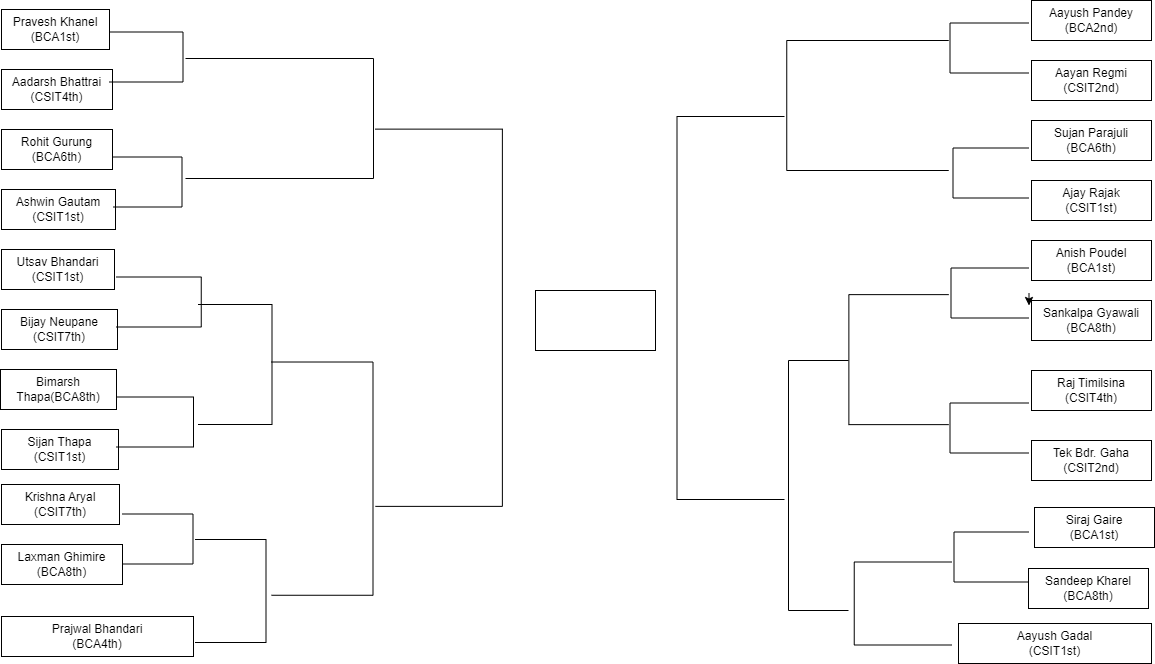

The diagram above was exported from draw.io. Its source (the exported page's mxGraphModel, read from the mxfile embedded in the PNG):
<mxGraphModel dx="1257" dy="706" grid="0" gridSize="10" guides="1" tooltips="1" connect="1" arrows="1" fold="1" page="1" pageScale="1" pageWidth="1169" pageHeight="827" background="#ffffff" math="0" shadow="0">
  <root>
    <mxCell id="0" />
    <mxCell id="1" parent="0" />
    <mxCell id="wT_Q4D41gSpAeXmxqQgI-1" value="Tek Bdr. Gaha&lt;br&gt;(CSIT2nd)" style="rounded=0;whiteSpace=wrap;html=1;" vertex="1" parent="1">
      <mxGeometry x="1041" y="450" width="120" height="40" as="geometry" />
    </mxCell>
    <mxCell id="wT_Q4D41gSpAeXmxqQgI-2" value="Raj Timilsina&lt;br&gt;(CSIT4th)" style="rounded=0;whiteSpace=wrap;html=1;" vertex="1" parent="1">
      <mxGeometry x="1041" y="380" width="120" height="40" as="geometry" />
    </mxCell>
    <mxCell id="wT_Q4D41gSpAeXmxqQgI-3" value="Sankalpa Gyawali&lt;br data-darkreader-inline-border=&quot;&quot; style=&quot;border-color: var(--darkreader-border--border-color); --darkreader-inline-border:var(--darkreader-border--darkreader-border--border-color);&quot;&gt;(BCA8th)" style="rounded=0;whiteSpace=wrap;html=1;" vertex="1" parent="1">
      <mxGeometry x="1041" y="310" width="120" height="40" as="geometry" />
    </mxCell>
    <mxCell id="wT_Q4D41gSpAeXmxqQgI-4" value="Anish Poudel&lt;br style=&quot;border-color: var(--darkreader-border--border-color); --darkreader-inline-border:var(--darkreader-border--darkreader-border--border-color);&quot; data-darkreader-inline-border=&quot;&quot;&gt;(BCA1st)" style="rounded=0;whiteSpace=wrap;html=1;" vertex="1" parent="1">
      <mxGeometry x="1041" y="250" width="120" height="40" as="geometry" />
    </mxCell>
    <mxCell id="wT_Q4D41gSpAeXmxqQgI-5" value="Ajay Rajak&lt;br&gt;(CSIT1st)" style="rounded=0;whiteSpace=wrap;html=1;" vertex="1" parent="1">
      <mxGeometry x="1041" y="190" width="120" height="40" as="geometry" />
    </mxCell>
    <mxCell id="wT_Q4D41gSpAeXmxqQgI-6" value="Sujan Parajuli&lt;br&gt;(BCA6th)" style="rounded=0;whiteSpace=wrap;html=1;" vertex="1" parent="1">
      <mxGeometry x="1041" y="130" width="120" height="40" as="geometry" />
    </mxCell>
    <mxCell id="wT_Q4D41gSpAeXmxqQgI-7" value="Aayan Regmi&lt;br&gt;(CSIT2nd)" style="rounded=0;whiteSpace=wrap;html=1;" vertex="1" parent="1">
      <mxGeometry x="1041" y="70" width="120" height="40" as="geometry" />
    </mxCell>
    <mxCell id="wT_Q4D41gSpAeXmxqQgI-8" value="Aayush Pandey&lt;br&gt;(BCA2nd)" style="rounded=0;whiteSpace=wrap;html=1;" vertex="1" parent="1">
      <mxGeometry x="1041" y="10" width="120" height="40" as="geometry" />
    </mxCell>
    <mxCell id="wT_Q4D41gSpAeXmxqQgI-9" value="" style="shape=partialRectangle;whiteSpace=wrap;html=1;bottom=1;right=1;left=1;top=0;fillColor=none;routingCenterX=-0.5;rotation=90;" vertex="1" parent="1">
      <mxGeometry x="975.5" y="144.5" width="50" height="76" as="geometry" />
    </mxCell>
    <mxCell id="wT_Q4D41gSpAeXmxqQgI-10" value="" style="shape=partialRectangle;whiteSpace=wrap;html=1;bottom=1;right=1;left=1;top=0;fillColor=none;routingCenterX=-0.5;rotation=90;" vertex="1" parent="1">
      <mxGeometry x="974" y="18" width="50" height="79" as="geometry" />
    </mxCell>
    <mxCell id="wT_Q4D41gSpAeXmxqQgI-11" value="" style="shape=partialRectangle;whiteSpace=wrap;html=1;bottom=1;right=1;left=1;top=0;fillColor=none;routingCenterX=-0.5;rotation=90;" vertex="1" parent="1">
      <mxGeometry x="974" y="398" width="50" height="79" as="geometry" />
    </mxCell>
    <mxCell id="wT_Q4D41gSpAeXmxqQgI-12" value="" style="shape=partialRectangle;whiteSpace=wrap;html=1;bottom=1;right=1;left=1;top=0;fillColor=none;routingCenterX=-0.5;rotation=90;" vertex="1" parent="1">
      <mxGeometry x="974.5" y="263.5" width="50" height="78" as="geometry" />
    </mxCell>
    <mxCell id="wT_Q4D41gSpAeXmxqQgI-13" value="" style="shape=partialRectangle;whiteSpace=wrap;html=1;bottom=1;right=1;left=1;top=0;fillColor=none;routingCenterX=-0.5;rotation=90;" vertex="1" parent="1">
      <mxGeometry x="812.25" y="34" width="130" height="162" as="geometry" />
    </mxCell>
    <mxCell id="wT_Q4D41gSpAeXmxqQgI-14" value="" style="shape=partialRectangle;whiteSpace=wrap;html=1;bottom=1;right=1;left=1;top=0;fillColor=none;routingCenterX=-0.5;rotation=90;" vertex="1" parent="1">
      <mxGeometry x="843.31" y="319.2" width="130" height="99.87" as="geometry" />
    </mxCell>
    <mxCell id="wT_Q4D41gSpAeXmxqQgI-15" value="" style="shape=partialRectangle;whiteSpace=wrap;html=1;bottom=1;right=1;left=1;top=0;fillColor=none;routingCenterX=-0.5;rotation=90;" vertex="1" parent="1">
      <mxGeometry x="703" y="465" width="250" height="60" as="geometry" />
    </mxCell>
    <mxCell id="wT_Q4D41gSpAeXmxqQgI-76" value="Pravesh Khanel&lt;br&gt;(BCA1st)" style="rounded=0;whiteSpace=wrap;html=1;" vertex="1" parent="1">
      <mxGeometry x="11" y="19" width="108" height="40" as="geometry" />
    </mxCell>
    <mxCell id="wT_Q4D41gSpAeXmxqQgI-77" value="Aadarsh Bhattrai&lt;br&gt;(CSIT4th)" style="rounded=0;whiteSpace=wrap;html=1;" vertex="1" parent="1">
      <mxGeometry x="11" y="79" width="111" height="40" as="geometry" />
    </mxCell>
    <mxCell id="wT_Q4D41gSpAeXmxqQgI-78" value="Rohit Gurung&lt;br&gt;(BCA6th)" style="rounded=0;whiteSpace=wrap;html=1;" vertex="1" parent="1">
      <mxGeometry x="11" y="139" width="111" height="40" as="geometry" />
    </mxCell>
    <mxCell id="wT_Q4D41gSpAeXmxqQgI-79" value="Ashwin Gautam&lt;br&gt;(CSIT1st)" style="rounded=0;whiteSpace=wrap;html=1;" vertex="1" parent="1">
      <mxGeometry x="11" y="199" width="114" height="40" as="geometry" />
    </mxCell>
    <mxCell id="wT_Q4D41gSpAeXmxqQgI-80" value="Utsav Bhandari&lt;br&gt;(CSIT1st)" style="rounded=0;whiteSpace=wrap;html=1;" vertex="1" parent="1">
      <mxGeometry x="11" y="259" width="113" height="40" as="geometry" />
    </mxCell>
    <mxCell id="wT_Q4D41gSpAeXmxqQgI-81" value="Bijay Neupane&lt;br&gt;(CSIT7th)" style="rounded=0;whiteSpace=wrap;html=1;" vertex="1" parent="1">
      <mxGeometry x="11" y="319" width="116" height="40" as="geometry" />
    </mxCell>
    <mxCell id="wT_Q4D41gSpAeXmxqQgI-82" value="Bimarsh Thapa(BCA8th)" style="rounded=0;whiteSpace=wrap;html=1;" vertex="1" parent="1">
      <mxGeometry x="10" y="379" width="116" height="40" as="geometry" />
    </mxCell>
    <mxCell id="wT_Q4D41gSpAeXmxqQgI-83" value="Sijan Thapa&lt;br&gt;(CSIT1st)" style="rounded=0;whiteSpace=wrap;html=1;" vertex="1" parent="1">
      <mxGeometry x="11" y="439" width="117" height="40" as="geometry" />
    </mxCell>
    <mxCell id="wT_Q4D41gSpAeXmxqQgI-84" style="edgeStyle=orthogonalEdgeStyle;rounded=0;orthogonalLoop=1;jettySize=auto;html=1;exitX=0.5;exitY=1;exitDx=0;exitDy=0;" edge="1" parent="1" source="wT_Q4D41gSpAeXmxqQgI-78" target="wT_Q4D41gSpAeXmxqQgI-78">
      <mxGeometry relative="1" as="geometry" />
    </mxCell>
    <mxCell id="wT_Q4D41gSpAeXmxqQgI-92" value="Krishna Aryal&lt;br&gt;(CSIT7th)" style="rounded=0;whiteSpace=wrap;html=1;" vertex="1" parent="1">
      <mxGeometry x="11" y="494" width="118" height="40" as="geometry" />
    </mxCell>
    <mxCell id="wT_Q4D41gSpAeXmxqQgI-93" value="Laxman Ghimire&lt;br data-darkreader-inline-border=&quot;&quot; style=&quot;border-color: var(--darkreader-border--border-color); --darkreader-inline-border:var(--darkreader-border--darkreader-border--border-color);&quot;&gt;(BCA8th)" style="rounded=0;whiteSpace=wrap;html=1;" vertex="1" parent="1">
      <mxGeometry x="11" y="554" width="121" height="40" as="geometry" />
    </mxCell>
    <mxCell id="wT_Q4D41gSpAeXmxqQgI-97" value="Siraj Gaire&lt;br data-darkreader-inline-border=&quot;&quot; style=&quot;border-color: var(--darkreader-border--border-color); --darkreader-inline-border:var(--darkreader-border--darkreader-border--border-color);&quot;&gt;(BCA1st)" style="rounded=0;whiteSpace=wrap;html=1;" vertex="1" parent="1">
      <mxGeometry x="1044" y="517" width="120" height="40" as="geometry" />
    </mxCell>
    <mxCell id="wT_Q4D41gSpAeXmxqQgI-98" value="Sandeep Kharel&lt;br&gt;(BCA8th)" style="rounded=0;whiteSpace=wrap;html=1;" vertex="1" parent="1">
      <mxGeometry x="1038" y="578" width="120" height="40" as="geometry" />
    </mxCell>
    <mxCell id="wT_Q4D41gSpAeXmxqQgI-99" value="Aayush Gadal&lt;br data-darkreader-inline-border=&quot;&quot; style=&quot;border-color: var(--darkreader-border--border-color); --darkreader-inline-border:var(--darkreader-border--darkreader-border--border-color);&quot;&gt;(CSIT1st)" style="rounded=0;whiteSpace=wrap;html=1;" vertex="1" parent="1">
      <mxGeometry x="968" y="633" width="193" height="40" as="geometry" />
    </mxCell>
    <mxCell id="wT_Q4D41gSpAeXmxqQgI-100" value="Prajwal Bhandari&lt;br data-darkreader-inline-border=&quot;&quot; style=&quot;border-color: var(--darkreader-border--border-color); --darkreader-inline-border:var(--darkreader-border--darkreader-border--border-color);&quot;&gt;(BCA4th)" style="rounded=0;whiteSpace=wrap;html=1;" vertex="1" parent="1">
      <mxGeometry x="11" y="626" width="192" height="40" as="geometry" />
    </mxCell>
    <mxCell id="wT_Q4D41gSpAeXmxqQgI-101" style="edgeStyle=orthogonalEdgeStyle;rounded=0;orthogonalLoop=1;jettySize=auto;html=1;exitX=0.5;exitY=0;exitDx=0;exitDy=0;entryX=0.75;entryY=0;entryDx=0;entryDy=0;" edge="1" parent="1" source="wT_Q4D41gSpAeXmxqQgI-12" target="wT_Q4D41gSpAeXmxqQgI-12">
      <mxGeometry relative="1" as="geometry" />
    </mxCell>
    <mxCell id="wT_Q4D41gSpAeXmxqQgI-103" value="" style="shape=partialRectangle;whiteSpace=wrap;html=1;bottom=1;right=1;left=1;top=0;fillColor=none;routingCenterX=-0.5;rotation=90;direction=west;" vertex="1" parent="1">
      <mxGeometry x="130.5" y="29.5" width="50" height="74" as="geometry" />
    </mxCell>
    <mxCell id="wT_Q4D41gSpAeXmxqQgI-104" value="" style="shape=partialRectangle;whiteSpace=wrap;html=1;bottom=1;right=1;left=1;top=0;fillColor=none;routingCenterX=-0.5;rotation=90;direction=west;" vertex="1" parent="1">
      <mxGeometry x="132" y="157" width="50" height="69" as="geometry" />
    </mxCell>
    <mxCell id="wT_Q4D41gSpAeXmxqQgI-105" value="" style="shape=partialRectangle;whiteSpace=wrap;html=1;bottom=1;right=1;left=1;top=0;fillColor=none;routingCenterX=-0.5;rotation=90;direction=west;" vertex="1" parent="1">
      <mxGeometry x="143.12" y="268.88" width="50" height="85.25" as="geometry" />
    </mxCell>
    <mxCell id="wT_Q4D41gSpAeXmxqQgI-106" value="" style="shape=partialRectangle;whiteSpace=wrap;html=1;bottom=1;right=1;left=1;top=0;fillColor=none;routingCenterX=-0.5;rotation=90;direction=west;" vertex="1" parent="1">
      <mxGeometry x="139.25" y="392.75" width="50" height="77.5" as="geometry" />
    </mxCell>
    <mxCell id="wT_Q4D41gSpAeXmxqQgI-107" value="" style="shape=partialRectangle;whiteSpace=wrap;html=1;bottom=1;right=1;left=1;top=0;fillColor=none;routingCenterX=-0.5;rotation=90;direction=west;" vertex="1" parent="1">
      <mxGeometry x="142" y="513" width="50" height="71" as="geometry" />
    </mxCell>
    <mxCell id="wT_Q4D41gSpAeXmxqQgI-108" value="" style="shape=partialRectangle;whiteSpace=wrap;html=1;bottom=1;right=1;left=1;top=0;fillColor=none;routingCenterX=-0.5;rotation=90;direction=west;" vertex="1" parent="1">
      <mxGeometry x="188.5" y="565" width="103" height="71" as="geometry" />
    </mxCell>
    <mxCell id="wT_Q4D41gSpAeXmxqQgI-109" value="" style="shape=partialRectangle;whiteSpace=wrap;html=1;bottom=1;right=1;left=1;top=0;fillColor=none;routingCenterX=-0.5;rotation=90;direction=west;" vertex="1" parent="1">
      <mxGeometry x="229" y="34" width="120" height="188" as="geometry" />
    </mxCell>
    <mxCell id="wT_Q4D41gSpAeXmxqQgI-110" value="" style="shape=partialRectangle;whiteSpace=wrap;html=1;bottom=1;right=1;left=1;top=0;fillColor=none;routingCenterX=-0.5;rotation=90;direction=west;" vertex="1" parent="1">
      <mxGeometry x="184.5" y="337" width="120" height="74" as="geometry" />
    </mxCell>
    <mxCell id="wT_Q4D41gSpAeXmxqQgI-111" value="" style="shape=partialRectangle;whiteSpace=wrap;html=1;bottom=1;right=1;left=1;top=0;fillColor=none;routingCenterX=-0.5;rotation=90;direction=west;" vertex="1" parent="1">
      <mxGeometry x="215.12" y="437.38" width="233.25" height="101.5" as="geometry" />
    </mxCell>
    <mxCell id="wT_Q4D41gSpAeXmxqQgI-112" value="" style="shape=partialRectangle;whiteSpace=wrap;html=1;bottom=1;right=1;left=1;top=0;fillColor=none;routingCenterX=-0.5;rotation=90;direction=west;" vertex="1" parent="1">
      <mxGeometry x="259.75" y="263.75" width="377.25" height="127" as="geometry" />
    </mxCell>
    <mxCell id="wT_Q4D41gSpAeXmxqQgI-113" value="" style="shape=partialRectangle;whiteSpace=wrap;html=1;bottom=1;right=1;left=1;top=0;fillColor=none;routingCenterX=-0.5;rotation=90;" vertex="1" parent="1">
      <mxGeometry x="976" y="529" width="50" height="75" as="geometry" />
    </mxCell>
    <mxCell id="wT_Q4D41gSpAeXmxqQgI-114" value="" style="shape=partialRectangle;whiteSpace=wrap;html=1;bottom=1;right=1;left=1;top=0;fillColor=none;routingCenterX=-0.5;rotation=90;" vertex="1" parent="1">
      <mxGeometry x="871.12" y="564.13" width="83" height="97.75" as="geometry" />
    </mxCell>
    <mxCell id="wT_Q4D41gSpAeXmxqQgI-115" value="" style="shape=partialRectangle;whiteSpace=wrap;html=1;bottom=1;right=1;left=1;top=0;fillColor=none;routingCenterX=-0.5;rotation=90;" vertex="1" parent="1">
      <mxGeometry x="548.75" y="263.75" width="383" height="107.5" as="geometry" />
    </mxCell>
    <mxCell id="wT_Q4D41gSpAeXmxqQgI-116" value="" style="rounded=0;whiteSpace=wrap;html=1;" vertex="1" parent="1">
      <mxGeometry x="545" y="300" width="120" height="60" as="geometry" />
    </mxCell>
  </root>
</mxGraphModel>